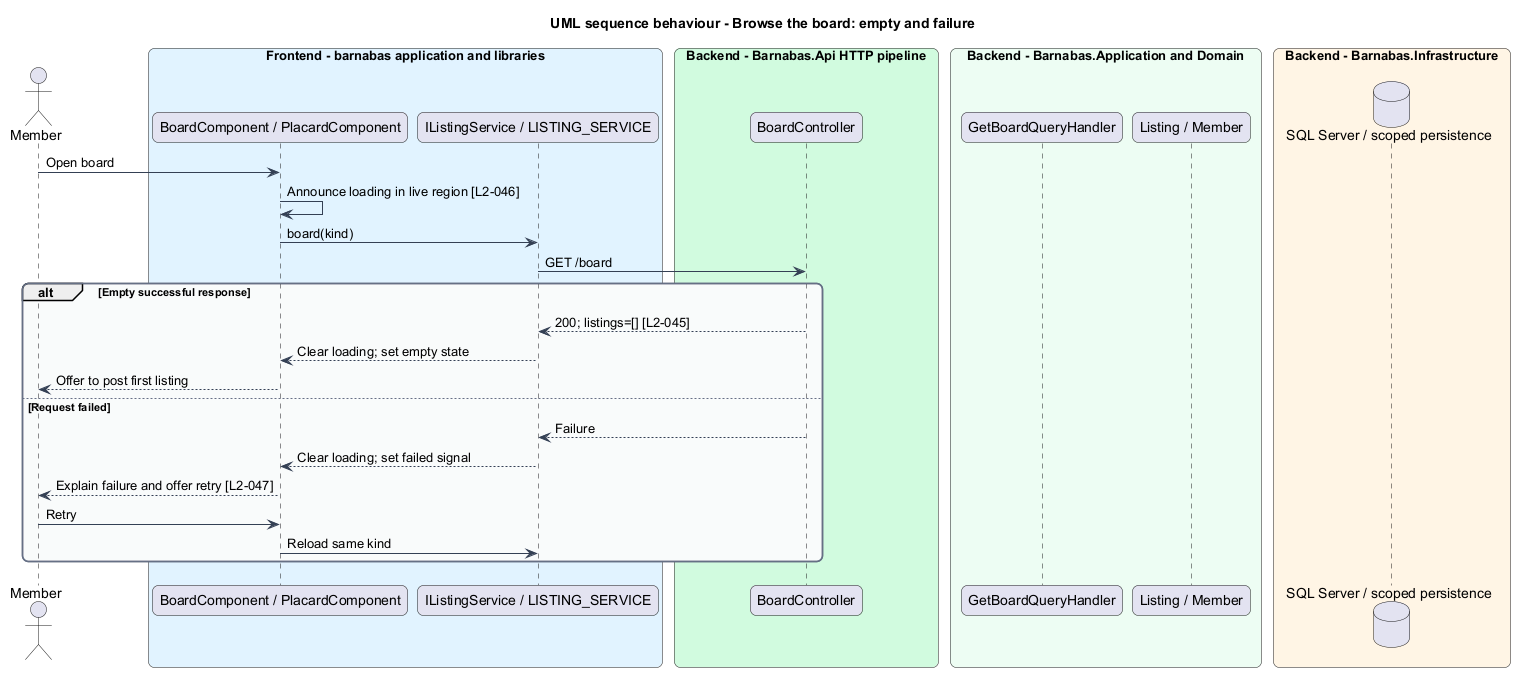

The diagram above was rendered by PlantUML. Its source (embedded in the PNG):
@startuml
title UML sequence behaviour - Browse the board: empty and failure
skinparam backgroundColor #FFFFFF
skinparam shadowing false
skinparam roundcorner 12
skinparam defaultFontName Arial
skinparam ArrowColor #344054
skinparam rectangle {
  BorderColor #344054
  FontColor #101828
}
skinparam package {
  BorderColor #667085
  FontColor #101828
  BackgroundColor #F9FAFB
}
actor "Member" as actor
box "Frontend - barnabas application and libraries" #E0F2FE
  participant "BoardComponent / PlacardComponent" as page
  participant "IListingService / LISTING_SERVICE" as client
end box
box "Backend - Barnabas.Api HTTP pipeline" #D1FADF
  participant "BoardController" as api
end box
box "Backend - Barnabas.Application and Domain" #ECFDF3
  participant "GetBoardQueryHandler" as handler
  participant "Listing / Member" as entity
end box
box "Backend - Barnabas.Infrastructure" #FFF4E5
  database "SQL Server / scoped persistence" as db
end box
actor -> page : Open board
page -> page : Announce loading in live region [L2-046]
page -> client : board(kind)
client -> api : GET /board
alt Empty successful response
  api --> client : 200; listings=[] [L2-045]
  client --> page : Clear loading; set empty state
  page --> actor : Offer to post first listing
else Request failed
  api --> client : Failure
  client --> page : Clear loading; set failed signal
  page --> actor : Explain failure and offer retry [L2-047]
  actor -> page : Retry
  page -> client : Reload same kind
end
@enduml